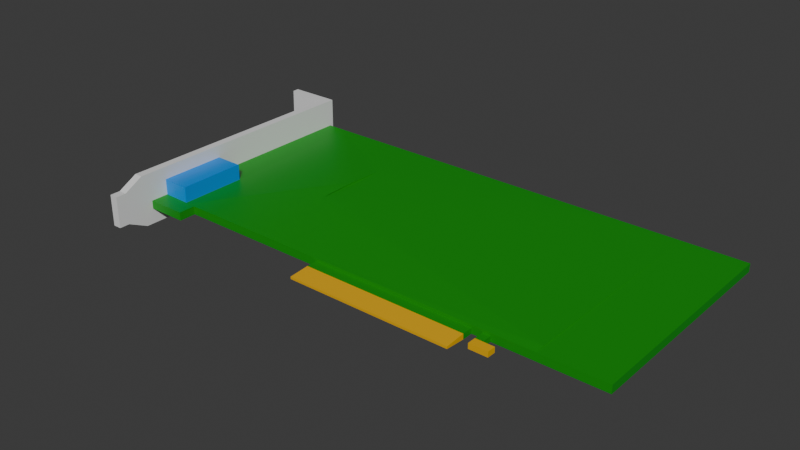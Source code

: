 # Source: agp_base.blend  (saved by Blender 4.3.34; exported with 4.5.12 LTS)
import bpy
from mathutils import Matrix  # noqa: F401  (used for matrix-valued properties, if any)

bpy.ops.wm.read_factory_settings(use_empty=True)
scene = bpy.context.scene
scene.name = 'Scene'

# ---- collections
col_collection = bpy.data.collections.new('Collection'); scene.collection.children.link(col_collection)

# ---- materials (node trees are filled in below, after node groups)
mat_material = bpy.data.materials.new('Material')
mat_material_001 = bpy.data.materials.new('Material.001')
mat_material_002 = bpy.data.materials.new('Material.002')
mat_material_013 = bpy.data.materials.new('Material.013')
mat_material_014 = bpy.data.materials.new('Material.014')
mat_material_003 = bpy.data.materials.new('Material.003')
mat_material_006 = bpy.data.materials.new('Material.006')
mat_material_007 = bpy.data.materials.new('Material.007')

# ---- material node trees
mat_material.use_nodes = True; mat_material.node_tree.nodes.clear()
_N = mat_material.node_tree.nodes; _L = mat_material.node_tree.links
n0 = _N.new('ShaderNodeBsdfPrincipled'); n0.name = 'Principled BSDF'; n0.location = (10, 300)
n0.inputs[0].default_value = (0.0, 0.2842, 0.004026, 1.0)
n1 = _N.new('ShaderNodeOutputMaterial'); n1.name = 'Material Output'; n1.location = (300, 300)
_L.new(n0.outputs[0], n1.inputs[0])
n1.is_active_output = True
mat_material_001.use_nodes = True; mat_material_001.node_tree.nodes.clear()
_N = mat_material_001.node_tree.nodes; _L = mat_material_001.node_tree.links
n0 = _N.new('ShaderNodeBsdfPrincipled'); n0.name = 'Principled BSDF'; n0.location = (10, 300)
n1 = _N.new('ShaderNodeOutputMaterial'); n1.name = 'Material Output'; n1.location = (300, 300)
_L.new(n0.outputs[0], n1.inputs[0])
n1.is_active_output = True
mat_material_002.use_nodes = True; mat_material_002.node_tree.nodes.clear()
_N = mat_material_002.node_tree.nodes; _L = mat_material_002.node_tree.links
n0 = _N.new('ShaderNodeBsdfPrincipled'); n0.name = 'Principled BSDF'; n0.location = (10, 300)
n0.inputs[0].default_value = (0.8004, 0.4288, 0.0, 1.0)
n1 = _N.new('ShaderNodeOutputMaterial'); n1.name = 'Material Output'; n1.location = (300, 300)
_L.new(n0.outputs[0], n1.inputs[0])
n1.is_active_output = True
mat_material_013.use_nodes = True; mat_material_013.node_tree.nodes.clear()
_N = mat_material_013.node_tree.nodes; _L = mat_material_013.node_tree.links
n0 = _N.new('ShaderNodeBsdfPrincipled'); n0.name = 'Principled BSDF'; n0.location = (10, 300)
n1 = _N.new('ShaderNodeOutputMaterial'); n1.name = 'Material Output'; n1.location = (300, 300)
_L.new(n0.outputs[0], n1.inputs[0])
n1.is_active_output = True
mat_material_014.use_nodes = True; mat_material_014.node_tree.nodes.clear()
_N = mat_material_014.node_tree.nodes; _L = mat_material_014.node_tree.links
n0 = _N.new('ShaderNodeBsdfPrincipled'); n0.name = 'Principled BSDF'; n0.location = (10, 300)
n0.inputs[0].default_value = (0.0, 0.0, 0.0, 1.0)
n1 = _N.new('ShaderNodeOutputMaterial'); n1.name = 'Material Output'; n1.location = (300, 300)
_L.new(n0.outputs[0], n1.inputs[0])
n1.is_active_output = True
mat_material_003.use_nodes = True; mat_material_003.node_tree.nodes.clear()
_N = mat_material_003.node_tree.nodes; _L = mat_material_003.node_tree.links
n0 = _N.new('ShaderNodeBsdfPrincipled'); n0.name = 'Principled BSDF'; n0.location = (10, 300)
n0.inputs[0].default_value = (0.8004, 0.5633, 0.3197, 1.0)
n1 = _N.new('ShaderNodeOutputMaterial'); n1.name = 'Material Output'; n1.location = (300, 300)
_L.new(n0.outputs[0], n1.inputs[0])
n1.is_active_output = True
mat_material_006.use_nodes = True; mat_material_006.node_tree.nodes.clear()
_N = mat_material_006.node_tree.nodes; _L = mat_material_006.node_tree.links
n0 = _N.new('ShaderNodeBsdfPrincipled'); n0.name = 'Principled BSDF'; n0.location = (10, 300)
n0.inputs[0].default_value = (0.0, 0.2587, 0.8004, 1.0)
n1 = _N.new('ShaderNodeOutputMaterial'); n1.name = 'Material Output'; n1.location = (300, 300)
_L.new(n0.outputs[0], n1.inputs[0])
n1.is_active_output = True
mat_material_007.use_nodes = True; mat_material_007.node_tree.nodes.clear()
_N = mat_material_007.node_tree.nodes; _L = mat_material_007.node_tree.links
n0 = _N.new('ShaderNodeBsdfPrincipled'); n0.name = 'Principled BSDF'; n0.location = (10, 300)
n0.inputs[0].default_value = (0.07513, 0.07513, 0.07513, 1.0)
n1 = _N.new('ShaderNodeOutputMaterial'); n1.name = 'Material Output'; n1.location = (300, 300)
_L.new(n0.outputs[0], n1.inputs[0])
n1.is_active_output = True

# ---- world
world_world = bpy.data.worlds.new('World'); scene.world = world_world
world_world.use_nodes = True; world_world.node_tree.nodes.clear()
_N = world_world.node_tree.nodes; _L = world_world.node_tree.links
n0 = _N.new('ShaderNodeOutputWorld'); n0.name = 'World Output'; n0.location = (300, 300)
n1 = _N.new('ShaderNodeBackground'); n1.name = 'Background'; n1.location = (10, 300)
n1.inputs[0].default_value = (0.05088, 0.05088, 0.05088, 1.0)
_L.new(n1.outputs[0], n0.inputs[0])
n0.is_active_output = True
world_world.color = (0.05088, 0.05088, 0.05088)
world_world.sun_shadow_jitter_overblur = 0.0

# ---- meshes
me_plane_001 = bpy.data.meshes.new('Plane.001')
me_plane_001.from_pydata([(-0.2081, -0.3104, 0.0), (0.2381, -0.3104, 0.0), (-0.2081, -0.3389, 0.0143), (0.2381, -0.3389, 0.0143), (-0.4094, 0.308, 0.0), (0.3645, 0.308, 0.0), (0.5718, -0.3104, 0.0), (0.5718, 0.308, 0.0), (-0.6321, -0.3567, 0.0), (-0.6857, 0.308, 0.0), (-0.4094, 0.308, 0.0143), (-0.2081, -0.3104, 0.0143), (0.2381, -0.3104, 0.0143), (0.3645, 0.308, 0.0143), (0.2381, -0.3389, 0.0), (-0.2081, -0.3389, 0.0), (0.5718, -0.3104, 0.0143), (0.5718, 0.308, 0.0143), (-0.6857, 0.308, 0.0143), (-0.6321, -0.3567, 0.0143), (-0.4094, 0.308, 0.02229), (-0.4094, -0.3104, 0.02229), (0.1924, 0.308, 0.02229), (0.5718, -0.3104, 0.02229), (0.5718, 0.308, 0.02229), (-0.6857, 0.308, 0.02229), (-0.6321, -0.3567, 0.02229), (-0.7622, -0.3476, 0.0), (-0.7622, -0.3476, 0.0143), (-0.7622, -0.3476, 0.02229), (-0.7393, -0.3567, 0.0), (-0.7393, 0.308, 0.0), (-0.7393, 0.308, 0.02229), (-0.7393, -0.3567, 0.02229), (-0.7393, -0.3567, 0.0143), (-0.7393, 0.308, 0.0143), (-0.7622, 0.3145, 0.09895), (-0.7622, -0.3476, 0.09895), (-0.7393, 0.2737, 0.09895), (-0.7393, -0.3104, 0.09895), (-0.7622, 0.3069, -0.04123), (-0.7622, -0.3476, -0.04123), (-0.7393, -0.3104, -0.04123), (-0.7393, 0.3069, -0.04123), (-0.4094, -0.2857, 0.0), (0.3645, -0.2857, 0.0), (0.5718, -0.2857, 0.0), (-0.6857, -0.2857, 0.0), (0.5718, -0.2857, 0.0143), (-0.7622, -0.3229, 0.0), (-0.4094, 0.04439, 0.03012), (0.5718, -0.2857, 0.02229), (-0.6632, -0.3219, 0.02229), (-0.7622, -0.3229, 0.02229), (-0.7393, -0.2857, 0.0), (-0.7393, -0.3219, 0.02229), (-0.7622, -0.3229, 0.09895), (-0.7393, -0.2857, 0.09895), (-0.7622, -0.3229, -0.04123), (-0.7393, -0.2857, -0.04123), (0.2381, -0.3937, 0.01026), (-0.2081, -0.3937, 0.01026), (0.2381, -0.3937, 0.004043), (-0.2081, -0.3937, 0.004043), (0.3645, 0.2312, 0.0), (0.5718, 0.2312, 0.0), (0.5718, 0.2614, 0.0143), (0.5718, 0.2614, 0.02229), (-0.7393, 0.2312, 0.0), (-0.7393, 0.2614, -0.04123), (-0.4094, 0.2312, 0.0), (-0.6857, 0.2312, 0.0), (-0.7622, 0.3011, 0.0), (-0.6632, -0.1256, 0.02229), (-0.7622, 0.3011, 0.02229), (-0.7393, -0.1256, 0.02229), (-0.7622, 0.3011, 0.09895), (-0.7393, 0.2312, 0.09895), (-0.7622, 0.3011, -0.04123), (0.3765, 0.003291, 0.1051), (-0.4094, -0.06987, 0.02833), (-0.2983, -0.3104, 0.0143), (-0.7622, -0.4342, -0.01461), (-0.7622, -0.4524, 0.03998), (-0.7622, -0.4342, 0.07048), (-0.7393, -0.4342, -0.01461), (-0.7393, -0.4342, 0.07048), (-0.7393, -0.4524, 0.03998), (-0.7622, -0.3815, 0.09895), (-0.7393, -0.3815, 0.09895), (-0.7393, -0.3792, -0.04123), (-0.7622, -0.3792, -0.04123), (-0.8816, 0.3145, 0.0), (-0.8816, 0.3145, 0.0143), (-0.8816, 0.3145, 0.02229), (-0.8802, 0.3145, 0.09895), (-0.8816, 0.3145, -0.04123), (-0.8816, 0.3011, 0.0), (-0.8816, 0.3011, 0.02229), (-0.8802, 0.3011, 0.09895), (-0.8816, 0.3011, -0.04123), (-0.4094, 0.1378, 0.02583), (-0.7622, -0.4623, -0.01461), (-0.7622, -0.4623, 0.03998), (-0.7622, -0.4623, 0.07048), (-0.7393, -0.4623, -0.01461), (-0.7393, -0.4623, 0.07048), (-0.7393, -0.4623, 0.03998), (-0.7622, -0.3833, 0.04705), (-0.7622, -0.3815, -0.007316), (-0.7622, -0.3827, 0.02737), (-0.7393, -0.3815, -0.007316), (-0.7393, -0.3833, 0.04705), (-0.7393, -0.3827, 0.02737), (-0.7393, -0.09961, 0.02229), (-0.6632, -0.1002, 0.02229), (-0.6632, -0.3087, 0.02229), (-0.7393, -0.3074, 0.02229), (-0.6632, -0.1256, 0.06498), (-0.7393, -0.1256, 0.06498), (-0.6632, -0.3087, 0.06498), (-0.7393, -0.3074, 0.06498), (-0.7622, -0.1444, 0.0), (-0.7622, -0.1446, 0.06319), (-0.7622, -0.08806, 0.09895), (-0.7622, -0.08699, -0.04123), (-0.7622, -0.2911, 0.0), (-0.7622, -0.2908, 0.06319), (-0.7622, -0.238, -0.04123), (-0.7622, -0.2362, 0.09895), (-0.7622, -0.2991, 0.0), (-0.7622, -0.3124, 0.09895), (-0.7622, -0.2984, 0.06478), (-0.7622, -0.3097, -0.04123), (-0.7622, -0.307, 0.0), (-0.7622, -0.3059, 0.06478), (-0.7622, -0.3184, -0.04123), (-0.7622, -0.3184, 0.09895), (-0.7464, -0.1446, 0.06319), (-0.7464, -0.1444, 0.0), (-0.7464, -0.2911, 0.0), (-0.7464, -0.2908, 0.06319), (-0.7464, -0.1655, 0.05616), (-0.7464, -0.1739, 0.007038), (-0.7464, -0.2635, 0.007038), (-0.7464, -0.2718, 0.05616), (-0.7824, -0.1655, 0.05616), (-0.7824, -0.1739, 0.007038), (-0.7824, -0.2635, 0.007038), (-0.7824, -0.2718, 0.05616), (0.1769, -0.3104, 0.0), (0.1778, -0.3104, 0.0143), (0.2145, -0.3104, 0.0), (0.215, -0.3104, 0.0143), (-0.632, -0.3104, 0.0143), (-0.632, -0.3104, 0.0), (-0.632, -0.3104, 0.02229), (-0.06289, -0.3104, 0.02229), (0.04822, -0.3104, 0.0143), (-0.7622, 0.3196, -2.898e-11), (-0.7622, 0.3196, 0.0143), (-0.7622, 0.3196, 0.02229), (-0.7393, 0.3196, 0.0143), (-0.7393, 0.3196, 0.02229), (-0.7393, 0.3196, -2.898e-11), (-0.7393, 0.3196, 0.09895), (-0.7622, 0.3196, 0.09895), (-0.7622, 0.3196, -0.04123), (-0.7393, 0.3196, -0.04123), (-0.8816, 0.3196, -2.898e-11), (-0.8816, 0.3196, -0.04123), (-0.8816, 0.3196, 0.0143), (-0.8816, 0.3196, 0.02229), (-0.8802, 0.3196, 0.09895), (0.2663, -0.3104, 0.0), (0.2663, -0.3104, 0.0143), (0.2868, -0.3104, 0.0), (0.2868, -0.3104, 0.0143), (0.2663, -0.3372, 0.0143), (0.2663, -0.3372, 0.0), (0.2868, -0.3372, 0.0), (0.2868, -0.3372, 0.0143), (0.2663, -0.3606, 0.0143), (0.2663, -0.3606, 0.0), (0.2868, -0.3606, 0.0), (0.2868, -0.3606, 0.0143), (0.3167, -0.3372, 0.0143), (0.3167, -0.3372, 0.0), (0.3167, -0.3606, 0.0143), (0.3167, -0.3606, 0.0), (0.398, -0.3104, 0.02229), (0.398, -0.1479, 0.02229), (0.398, -0.2845, 0.02399), (0.398, 0.308, 0.02229)], [], [(1, 12, 3, 14), (70, 4, 5, 64), (45, 46, 6, 176, 174, 152, 150, 1), (70, 71, 9, 4), (12, 158, 81, 11, 2, 3), (19, 154, 156, 26), (13, 10, 20, 22), (17, 13, 22, 193, 24), (4, 9, 18, 10), (11, 0, 15, 2), (1, 150, 151, 12), (0, 1, 14, 15), (65, 7, 17, 66), (14, 3, 60, 62), (8, 155, 154, 19), (3, 2, 61, 60), (7, 5, 13, 17), (66, 17, 24, 67), (10, 18, 25, 20), (101, 20, 25, 73, 116, 115, 52, 156, 21, 80, 50), (78, 72, 97, 100), (25, 18, 35, 32), (8, 19, 34, 30), (18, 9, 31, 35), (19, 26, 33, 34), (47, 8, 30, 54), (73, 25, 32, 75), (77, 38, 36, 76), (75, 32, 38, 77), (41, 42, 90, 91), (59, 42, 41, 58), (39, 37, 88, 89), (54, 30, 42, 59), (30, 34, 113, 111), (36, 38, 165, 166), (96, 92, 169, 170), (32, 35, 162, 163), (68, 54, 59, 69), (69, 59, 58, 136, 133, 128, 125, 78), (33, 55, 57, 39), (39, 57, 56, 37), (26, 52, 55, 33), (71, 47, 54, 68), (74, 123, 124, 76), (16, 48, 51, 23), (6, 46, 48, 16), (72, 122, 123, 74), (0, 155, 8, 47, 44), (64, 65, 46, 45), (0, 44, 45, 1), (28, 29, 37, 56, 53, 49, 58, 41, 27), (2, 15, 63, 61), (15, 14, 62, 63), (63, 62, 60, 61), (4, 10, 13, 5), (5, 7, 65, 64), (74, 76, 99, 98), (94, 95, 173, 172), (9, 71, 68, 31), (43, 69, 78, 40), (31, 68, 69, 43), (55, 114, 117, 75, 77, 57), (57, 77, 76, 124, 129, 131, 137, 56), (49, 134, 136, 58), (48, 66, 67, 51), (46, 65, 66, 48), (44, 47, 71, 70), (44, 70, 64, 45), (84, 86, 89, 88), (85, 82, 91, 90), (86, 84, 104, 106), (33, 39, 89, 112), (42, 30, 111, 90), (34, 33, 112, 113), (97, 92, 96, 100), (92, 97, 98, 94, 93), (94, 98, 99, 95), (43, 40, 167, 168), (35, 31, 164, 162), (76, 36, 95, 99), (72, 74, 98, 97), (40, 78, 100, 96), (38, 32, 163, 165), (107, 106, 104, 103, 102, 105), (84, 83, 103, 104), (85, 87, 107, 105), (82, 85, 105, 102), (83, 82, 102, 103), (87, 86, 106, 107), (109, 91, 82), (88, 108, 84), (110, 109, 82, 83), (108, 110, 83, 84), (113, 112, 86, 87), (90, 111, 85), (111, 113, 87, 85), (112, 89, 86), (52, 115, 116, 117, 114, 55), (116, 73, 118, 120), (121, 120, 118, 119), (75, 117, 121, 119), (73, 75, 119, 118), (117, 116, 120, 121), (124, 123, 127, 129), (125, 122, 72, 78), (128, 126, 122, 125), (133, 130, 126, 128), (126, 127, 141, 140), (136, 134, 130, 133), (137, 135, 53, 56), (135, 134, 49, 53), (138, 139, 143, 142), (127, 123, 138, 141), (123, 122, 139, 138), (122, 126, 140, 139), (143, 144, 148, 147), (144, 145, 149, 148), (140, 141, 145, 144), (139, 140, 144, 143), (141, 138, 142, 145), (146, 147, 148, 149), (145, 142, 146, 149), (142, 143, 147, 146), (153, 152, 174, 175), (150, 152, 153, 151), (27, 41, 91, 109, 110, 108, 88, 37, 29, 28), (158, 12, 151, 153, 175, 177, 16, 23, 190, 157, 21, 156, 154, 11, 81), (154, 155, 0, 11), (156, 52, 26), (67, 24, 193, 191, 192, 190, 23, 51), (130, 134, 135, 132, 127, 126), (160, 161, 163, 162, 164, 159), (168, 167, 159, 164), (165, 163, 161, 166), (159, 167, 170, 169), (161, 160, 171, 172), (160, 159, 169, 171), (166, 161, 172, 173), (95, 36, 166, 173), (31, 43, 168, 164), (92, 93, 171, 169), (93, 94, 172, 171), (40, 96, 170, 167), (180, 181, 186, 187), (176, 177, 181, 180), (177, 176, 6, 16), (174, 176, 180, 179), (177, 175, 178, 181), (175, 174, 179, 178), (182, 183, 184, 185), (179, 180, 184, 183), (181, 178, 182, 185), (178, 179, 183, 182), (187, 186, 188, 189), (181, 185, 188, 186), (184, 180, 187, 189), (185, 184, 189, 188), (50, 80, 21, 157, 190, 192, 191, 193, 22, 20, 101), (129, 127, 132, 135, 137, 131)])
me_plane_001.polygons.foreach_set('material_index', [0, 0, 0, 0, 0, 0, 0, 0, 0, 0, 0, 0, 0, 2, 0, 2, 0, 0, 0, 0, 1, 0, 0, 0, 0, 0, 0, 1, 1, 1, 1, 1, 1, 1, 1, 1, 1, 1, 1, 1, 1, 0, 0, 1, 0, 0, 1, 0, 0, 0, 1, 2, 2, 2, 0, 0, 1, 1, 0, 1, 1, 1, 1, 1, 0, 0, 0, 0, 1, 1, 1, 1, 1, 1, 1, 1, 1, 1, 1, 1, 1, 1, 1, 1, 1, 1, 1, 1, 1, 1, 1, 1, 1, 1, 1, 1, 1, 0, 6, 6, 1, 6, 6, 1, 1, 1, 1, 1, 1, 1, 1, 4, 1, 1, 1, 3, 3, 4, 4, 4, 6, 3, 3, 0, 0, 1, 0, 0, 0, 0, 1, 1, 1, 1, 1, 1, 1, 1, 1, 1, 1, 1, 1, 2, 0, 0, 0, 0, 0, 2, 2, 2, 2, 2, 2, 2, 2, 0, 1])
_uv = me_plane_001.uv_layers.new(name='UVMap')
_uv.uv.foreach_set('vector', [1.0, 0.0, 1.0, 0.0, 1.0, 0.0, 1.0, 0.0, 0.0, 0.7247, 0.0, 0.7775, 1.0, 0.7775, 1.0, 0.7247, 1.0, 0.04323, 1.0, 0.04323, 1.0, 0.0, 1.0, 0.0, 1.0, 0.0, 1.0, 0.0, 1.0, 0.0, 1.0, 0.0, 0.0, 0.7247, 0.0, 0.7247, 0.0, 0.7775, 0.0, 0.7775, 1.0, 0.0, 0.6457, 0.0, 0.0, 0.0, 0.0, 0.0, 0.0, 0.0, 1.0, 0.0, 0.0, 0.0, 0.0, 0.0, 0.0, 0.0, 0.0, 0.0, 1.0, 0.7775, 0.0, 0.7775, 0.0, 0.7775, 1.0, 0.7775, 1.0, 0.7775, 1.0, 0.7775, 1.0, 0.7775, 1.0, 0.7775, 1.0, 0.7775, 0.0, 0.7775, 0.0, 0.7775, 0.0, 0.7775, 0.0, 0.7775, 0.0, 0.0, 0.0, 0.0, 0.0, 0.0, 0.0, 0.0, 1.0, 0.0, 1.0, 0.0, 1.0, 0.0, 1.0, 0.0, 0.0, 0.0, 1.0, 0.0, 1.0, 0.0, 0.0, 0.0, 1.0, 0.7247, 1.0, 0.7775, 1.0, 0.7775, 1.0, 0.7247, 1.0, 0.0, 1.0, 0.0, 1.0, 0.0, 1.0, 0.0, 0.0, 0.0, 0.0, 0.0, 0.0, 0.0, 0.0, 0.0, 1.0, 0.0, 0.0, 0.0, 0.0, 0.0, 1.0, 0.0, 1.0, 0.7775, 1.0, 0.7775, 1.0, 0.7775, 1.0, 0.7775, 1.0, 0.7247, 1.0, 0.7775, 1.0, 0.7775, 1.0, 0.7247, 0.0, 0.7775, 0.0, 0.7775, 0.0, 0.7775, 0.0, 0.7775, 0.05466, 0.5292, 0.0, 0.7775, 0.0, 0.7775, 0.0, 0.7247, 0.0, 0.4967, 0.0, 0.2466, 0.0, 0.04323, 0.0, 0.0, 0.0, 0.0, 0.05583, 0.1781, 0.07066, 0.3548, 0.0, 0.7247, 0.0, 0.7247, 0.0, 0.7247, 0.0, 0.7247, 0.0, 0.7775, 0.0, 0.7775, 0.0, 0.7775, 0.0, 0.7775, 0.0, 0.0, 0.0, 0.0, 0.0, 0.0, 0.0, 0.0, 0.0, 0.7775, 0.0, 0.7775, 0.0, 0.7775, 0.0, 0.7775, 0.0, 0.0, 0.0, 0.0, 0.0, 0.0, 0.0, 0.0, 0.0, 0.04323, 0.0, 0.0, 0.0, 0.0, 0.0, 0.04323, 0.0, 0.7247, 0.0, 0.7775, 0.0, 0.7775, 0.0, 0.7247, 0.0, 0.7247, 0.0, 0.7775, 0.0, 0.7775, 0.0, 0.7247, 0.0, 0.7247, 0.0, 0.7775, 0.0, 0.7775, 0.0, 0.7247, 0.0, 0.0, 0.0, 0.0, 0.0, 0.0, 0.0, 0.0, 0.0, 0.04323, 0.0, 0.0, 0.0, 0.0, 0.0, 0.04323, 0.0, 0.0, 0.0, 0.0, 0.0, 0.0, 0.0, 0.0, 0.0, 0.04323, 0.0, 0.0, 0.0, 0.0, 0.0, 0.04323, 0.0, 0.0, 0.0, 0.0, 0.0, 0.0, 0.0, 0.0, 0.0, 0.7775, 0.0, 0.7775, 0.0, 0.7775, 0.0, 0.7775, 0.0, 0.7775, 0.0, 0.7775, 0.0, 0.7775, 0.0, 0.7775, 0.0, 0.7775, 0.0, 0.7775, 0.0, 0.7775, 0.0, 0.7775, 0.0, 0.7247, 0.0, 0.04323, 0.0, 0.04323, 0.0, 0.7247, 0.0, 0.7247, 0.0, 0.04323, 0.0, 0.04323, 0.0, 0.06936, 0.0, 0.2873, 0.0, 0.4761, 0.0, 0.6584, 0.0, 0.7247, 0.0, 0.0, 0.0, 0.04323, 0.0, 0.04323, 0.0, 0.0, 0.0, 0.0, 0.0, 0.04323, 0.0, 0.04323, 0.0, 0.0, 0.0, 0.0, 0.0, 0.04323, 0.0, 0.04323, 0.0, 0.0, 0.0, 0.7247, 0.0, 0.04323, 0.0, 0.04323, 0.0, 0.7247, 0.0, 0.7247, 0.0, 0.6578, 0.0, 0.6571, 0.0, 0.7247, 1.0, 0.0, 1.0, 0.04323, 1.0, 0.04323, 1.0, 0.0, 1.0, 0.0, 1.0, 0.04323, 1.0, 0.04323, 1.0, 0.0, 0.0, 0.7247, 0.0, 0.658, 0.0, 0.6578, 0.0, 0.7247, 0.0, 0.0, 0.0, 0.0, 0.0, 0.0, 0.0, 0.04323, 0.0, 0.04323, 1.0, 0.7247, 1.0, 0.7247, 1.0, 0.04323, 1.0, 0.04323, 0.0, 0.0, 0.0, 0.04323, 1.0, 0.04323, 1.0, 0.0, 0.0, 0.0, 0.0, 0.0, 0.0, 0.0, 0.0, 0.04323, 0.0, 0.04323, 0.0, 0.04323, 0.0, 0.04323, 0.0, 0.0, 0.0, 0.0, 0.0, 0.0, 0.0, 0.0, 0.0, 0.0, 0.0, 0.0, 0.0, 0.0, 1.0, 0.0, 1.0, 0.0, 0.0, 0.0, 0.0, 0.0, 1.0, 0.0, 1.0, 0.0, 0.0, 0.0, 0.0, 0.7775, 0.0, 0.7775, 1.0, 0.7775, 1.0, 0.7775, 1.0, 0.7775, 1.0, 0.7775, 1.0, 0.7247, 1.0, 0.7247, 0.0, 0.7247, 0.0, 0.7247, 0.0, 0.7247, 0.0, 0.7247, 0.0, 0.7775, 0.0, 0.7775, 0.0, 0.7775, 0.0, 0.7775, 0.0, 0.7775, 0.0, 0.7247, 0.0, 0.7247, 0.0, 0.7775, 0.0, 0.7775, 0.0, 0.7247, 0.0, 0.7247, 0.0, 0.7775, 0.0, 0.7775, 0.0, 0.7247, 0.0, 0.7247, 0.0, 0.7775, 0.0, 0.04323, 0.0, 0.2473, 0.0, 0.4983, 0.0, 0.7247, 0.0, 0.7247, 0.0, 0.04323, 0.0, 0.04323, 0.0, 0.7247, 0.0, 0.7247, 0.0, 0.6571, 0.0, 0.4782, 0.0, 0.2924, 0.0, 0.07772, 0.0, 0.04323, 0.0, 0.04323, 0.0, 0.07182, 0.0, 0.06936, 0.0, 0.04323, 1.0, 0.04323, 1.0, 0.7247, 1.0, 0.7247, 1.0, 0.04323, 1.0, 0.04323, 1.0, 0.7247, 1.0, 0.7247, 1.0, 0.04323, 0.0, 0.04323, 0.0, 0.04323, 0.0, 0.7247, 0.0, 0.7247, 0.0, 0.04323, 0.0, 0.7247, 1.0, 0.7247, 1.0, 0.04323, 0.0, 0.0, 0.0, 0.0, 0.0, 0.0, 0.0, 0.0, 0.0, 0.0, 0.0, 0.0, 0.0, 0.0, 0.0, 0.0, 0.0, 0.0, 0.0, 0.0, 0.0, 0.0, 0.0, 0.0, 0.0, 0.0, 0.0, 0.0, 0.0, 0.0, 0.0, 0.0, 0.0, 0.0, 0.0, 0.0, 0.0, 0.0, 0.0, 0.0, 0.0, 0.0, 0.0, 0.0, 0.0, 0.0, 0.0, 0.0, 0.0, 0.7247, 0.0, 0.7775, 0.0, 0.7775, 0.0, 0.7247, 0.0, 0.7775, 0.0, 0.7247, 0.0, 0.7247, 0.0, 0.7775, 0.0, 0.7775, 0.0, 0.7775, 0.0, 0.7247, 0.0, 0.7247, 0.0, 0.7775, 0.0, 0.7775, 0.0, 0.7775, 0.0, 0.7775, 0.0, 0.7775, 0.0, 0.7775, 0.0, 0.7775, 0.0, 0.7775, 0.0, 0.7775, 0.0, 0.7247, 0.0, 0.7775, 0.0, 0.7775, 0.0, 0.7247, 0.0, 0.7247, 0.0, 0.7247, 0.0, 0.7247, 0.0, 0.7247, 0.0, 0.7775, 0.0, 0.7247, 0.0, 0.7247, 0.0, 0.7775, 0.0, 0.7775, 0.0, 0.7775, 0.0, 0.7775, 0.0, 0.7775, 0.0, 0.0, 0.0, 0.0, 0.0, 0.0, 0.0, 0.0, 0.0, 0.0, 0.0, 0.0, 0.0, 0.0, 0.0, 0.0, 0.0, 0.0, 0.0, 0.0, 0.0, 0.0, 0.0, 0.0, 0.0, 0.0, 0.0, 0.0, 0.0, 0.0, 0.0, 0.0, 0.0, 0.0, 0.0, 0.0, 0.0, 0.0, 0.0, 0.0, 0.0, 0.0, 0.0, 0.0, 0.0, 0.0, 0.0, 0.0, 0.0, 0.0, 0.0, 0.0, 0.0, 0.0, 0.0, 0.0, 0.0, 0.0, 0.0, 0.0, 0.0, 0.0, 0.0, 0.0, 0.0, 0.0, 0.0, 0.0, 0.0, 0.0, 0.0, 0.0, 0.0, 0.0, 0.0, 0.0, 0.0, 0.0, 0.0, 0.0, 0.0, 0.0, 0.0, 0.0, 0.0, 0.0, 0.0, 0.0, 0.0, 0.0, 0.0, 0.0, 0.0, 0.0, 0.0, 0.0, 0.0, 0.0, 0.0, 0.0, 0.0, 0.0, 0.0, 0.0, 0.0, 0.0, 0.0, 0.0, 0.0, 0.04323, 0.0, 0.2466, 0.0, 0.4967, 0.0, 0.4983, 0.0, 0.2473, 0.0, 0.04323, 0.0, 0.4967, 0.0, 0.7247, 0.0, 0.7247, 0.0, 0.4967, 0.0, 0.4983, 0.0, 0.4967, 0.0, 0.7247, 0.0, 0.7247, 0.0, 0.7247, 0.0, 0.4983, 0.0, 0.4983, 0.0, 0.7247, 0.0, 0.7247, 0.0, 0.7247, 0.0, 0.7247, 0.0, 0.7247, 0.0, 0.4983, 0.0, 0.4967, 0.0, 0.4967, 0.0, 0.4983, 0.0, 0.6571, 0.0, 0.6578, 0.0, 0.477, 0.0, 0.4782, 0.0, 0.6584, 0.0, 0.658, 0.0, 0.7247, 0.0, 0.7247, 0.0, 0.4761, 0.0, 0.4767, 0.0, 0.658, 0.0, 0.6584, 0.0, 0.2873, 0.0, 0.2888, 0.0, 0.4767, 0.0, 0.4761, 0.0, 0.4767, 0.0, 0.477, 0.0, 0.477, 0.0, 0.4767, 0.0, 0.06936, 0.0, 0.07182, 0.0, 0.2888, 0.0, 0.2873, 0.0, 0.07772, 0.0, 0.07315, 0.0, 0.04323, 0.0, 0.04323, 0.0, 0.07315, 0.0, 0.07182, 0.0, 0.04323, 0.0, 0.04323, 0.0, 0.6578, 0.0, 0.658, 0.0, 0.658, 0.0, 0.6578, 0.0, 0.477, 0.0, 0.6578, 0.0, 0.6578, 0.0, 0.477, 0.0, 0.6578, 0.0, 0.658, 0.0, 0.658, 0.0, 0.6578, 0.0, 0.658, 0.0, 0.4767, 0.0, 0.4767, 0.0, 0.658, 0.0, 0.658, 0.0, 0.4767, 0.0, 0.4767, 0.0, 0.658, 0.0, 0.4767, 0.0, 0.477, 0.0, 0.477, 0.0, 0.4767, 0.0, 0.4767, 0.0, 0.477, 0.0, 0.477, 0.0, 0.4767, 0.0, 0.658, 0.0, 0.4767, 0.0, 0.4767, 0.0, 0.658, 0.0, 0.477, 0.0, 0.6578, 0.0, 0.6578, 0.0, 0.477, 0.0, 0.6578, 0.0, 0.658, 0.0, 0.4767, 0.0, 0.477, 0.0, 0.477, 0.0, 0.6578, 0.0, 0.6578, 0.0, 0.477, 0.0, 0.6578, 0.0, 0.658, 0.0, 0.658, 0.0, 0.6578, 1.0, 0.0, 1.0, 0.0, 1.0, 0.0, 1.0, 0.0, 1.0, 0.0, 1.0, 0.0, 1.0, 0.0, 1.0, 0.0, 0.0, 0.0, 0.0, 0.0, 0.0, 0.0, 0.0, 0.0, 0.0, 0.0, 0.0, 0.0, 0.0, 0.0, 0.0, 0.0, 0.0, 0.0, 0.0, 0.0, 0.6457, 0.0, 1.0, 0.0, 1.0, 0.0, 1.0, 0.0, 1.0, 0.0, 1.0, 0.0, 1.0, 0.0, 1.0, 0.0, 0.8258, 0.0, 0.3637, 0.0, 0.0, 0.0, 0.0, 0.0, 0.0, 0.0, 0.0, 0.0, 0.0, 0.0, 0.0, 0.0, 0.0, 0.0, 0.0, 0.0, 0.0, 0.0, 0.0, 0.0, 0.0, 0.04323, 0.0, 0.0, 1.0, 0.7247, 1.0, 0.7775, 1.0, 0.7775, 1.0, 0.2056, 0.8721, 0.02995, 0.8258, 0.0, 1.0, 0.0, 1.0, 0.04323, 0.0, 0.2888, 0.0, 0.07182, 0.0, 0.07315, 0.0, 0.2896, 0.0, 0.477, 0.0, 0.4767, 0.0, 0.7775, 0.0, 0.7775, 0.0, 0.7775, 0.0, 0.7775, 0.0, 0.7775, 0.0, 0.7775, 0.0, 0.7775, 0.0, 0.7775, 0.0, 0.7775, 0.0, 0.7775, 0.0, 0.7775, 0.0, 0.7775, 0.0, 0.7775, 0.0, 0.7775, 0.0, 0.7775, 0.0, 0.7775, 0.0, 0.7775, 0.0, 0.7775, 0.0, 0.7775, 0.0, 0.7775, 0.0, 0.7775, 0.0, 0.7775, 0.0, 0.7775, 0.0, 0.7775, 0.0, 0.7775, 0.0, 0.7775, 0.0, 0.7775, 0.0, 0.7775, 0.0, 0.7775, 0.0, 0.7775, 0.0, 0.7775, 0.0, 0.7775, 0.0, 0.7775, 0.0, 0.7775, 0.0, 0.7775, 0.0, 0.7775, 0.0, 0.7775, 0.0, 0.7775, 0.0, 0.7775, 0.0, 0.7775, 0.0, 0.7775, 0.0, 0.7775, 0.0, 0.7775, 0.0, 0.7775, 0.0, 0.7775, 0.0, 0.7775, 0.0, 0.7775, 0.0, 0.7775, 0.0, 0.7775, 0.0, 0.7775, 1.0, 0.0, 1.0, 0.0, 1.0, 0.0, 1.0, 0.0, 1.0, 0.0, 1.0, 0.0, 1.0, 0.0, 1.0, 0.0, 1.0, 0.0, 1.0, 0.0, 1.0, 0.0, 1.0, 0.0, 1.0, 0.0, 1.0, 0.0, 1.0, 0.0, 1.0, 0.0, 1.0, 0.0, 1.0, 0.0, 1.0, 0.0, 1.0, 0.0, 1.0, 0.0, 1.0, 0.0, 1.0, 0.0, 1.0, 0.0, 1.0, 0.0, 1.0, 0.0, 1.0, 0.0, 1.0, 0.0, 1.0, 0.0, 1.0, 0.0, 1.0, 0.0, 1.0, 0.0, 1.0, 0.0, 1.0, 0.0, 1.0, 0.0, 1.0, 0.0, 1.0, 0.0, 1.0, 0.0, 1.0, 0.0, 1.0, 0.0, 1.0, 0.0, 1.0, 0.0, 1.0, 0.0, 1.0, 0.0, 1.0, 0.0, 1.0, 0.0, 1.0, 0.0, 1.0, 0.0, 1.0, 0.0, 1.0, 0.0, 1.0, 0.0, 1.0, 0.0, 1.0, 0.0, 1.0, 0.0, 1.0, 0.0, 1.0, 0.0, 0.07066, 0.3548, 0.05583, 0.1781, 0.0, 0.0, 0.3637, 0.0, 0.8258, 0.0, 0.8721, 0.02995, 1.0, 0.2056, 1.0, 0.7775, 1.0, 0.7775, 0.0, 0.7775, 0.05466, 0.5292, 0.0, 0.4782, 0.0, 0.477, 0.0, 0.2896, 0.0, 0.07315, 0.0, 0.07772, 0.0, 0.2924])
me_plane_001.materials.append(mat_material)
me_plane_001.materials.append(mat_material_001)
me_plane_001.materials.append(mat_material_002)
me_plane_001.materials.append(mat_material_013)
me_plane_001.materials.append(mat_material_014)
me_plane_001.materials.append(mat_material_003)
me_plane_001.materials.append(mat_material_006)
me_plane_001.materials.append(mat_material_007)
me_plane_001.update()

# ---- objects
ob_plane_001 = bpy.data.objects.new('Plane.001', me_plane_001)

# ---- transforms, parenting, visibility, modifiers, constraints
ob_plane_001.location = (0.0, 0.0, 0.0)

# ---- collection membership
col_collection.objects.link(ob_plane_001)

# ---- scene / render settings (as saved in the file)
scene.frame_start = 1; scene.frame_end = 250; scene.frame_set(0)
scene.render.engine = 'BLENDER_EEVEE_NEXT'
bpy.context.view_layer.update()

# ---- added for rendering (the .blend has no active camera and no usable light): camera, sun
cam_auto = bpy.data.cameras.new('AutoCamera')
cam_auto.lens = 50.0
cam_auto.sensor_width = 36.0
cam_auto.clip_end = 1000.0
ob_auto_camera = bpy.data.objects.new('AutoCamera', cam_auto)
scene.collection.objects.link(ob_auto_camera)
ob_auto_camera.location = (1.37803, -1.91087, 1.25828)
ob_auto_camera.rotation_euler = (1.09748, -7.21219e-08, 0.694738)
scene.camera = ob_auto_camera
light_auto_sun = bpy.data.lights.new('AutoSun', 'SUN')
light_auto_sun.energy = 3.0
light_auto_sun.angle = 0.0523599
ob_auto_sun = bpy.data.objects.new('AutoSun', light_auto_sun)
scene.collection.objects.link(ob_auto_sun)
ob_auto_sun.rotation_euler = (0.872665, 0.174533, 0.523599)
bpy.context.view_layer.update()

